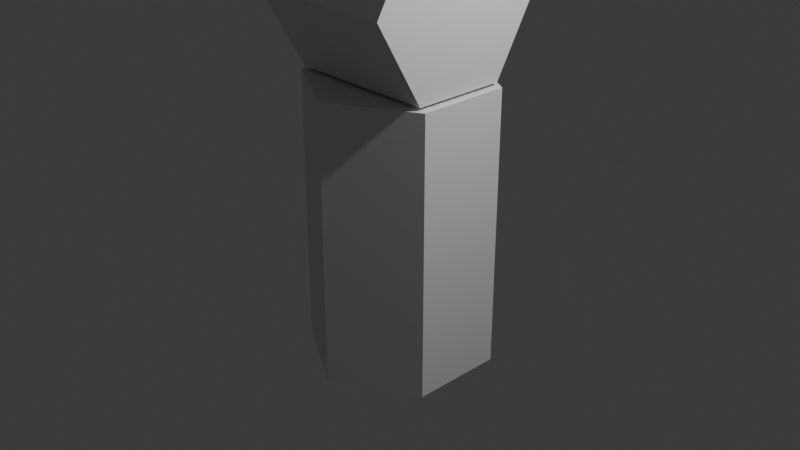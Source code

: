 # Source: Untitled.blend  (saved by Blender 5.1.30; exported with 4.5.12 LTS)
import bpy
from mathutils import Matrix  # noqa: F401  (used for matrix-valued properties, if any)

bpy.ops.wm.read_factory_settings(use_empty=True)
scene = bpy.context.scene
scene.name = 'Scene'

# ---- collections
col_collection = bpy.data.collections.new('Collection'); scene.collection.children.link(col_collection)

# ---- world
world_world = bpy.data.worlds.new('World'); scene.world = world_world
world_world.use_nodes = True; world_world.node_tree.nodes.clear()
_N = world_world.node_tree.nodes; _L = world_world.node_tree.links
n0 = _N.new('ShaderNodeOutputWorld'); n0.name = 'World Output'; n0.location = (200, 100)
n1 = _N.new('ShaderNodeBackground'); n1.name = 'Background'; n1.location = (-200, 100)
n1.inputs[0].default_value = (0.05088, 0.05088, 0.05088, 1.0)
_L.new(n1.outputs[0], n0.inputs[0])
n0.is_active_output = True
world_world.color = (0.05088, 0.05088, 0.05088)
world_world.sun_shadow_jitter_overblur = 0.0

# ---- cameras
cam_camera = bpy.data.cameras.new('Camera')
cam_camera.clip_end = 100.0
cam_camera.ortho_scale = 7.314

# ---- lights
light_light = bpy.data.lights.new('Light', 'POINT')
light_light.energy = 1000.0
light_light.shadow_soft_size = 0.1

# ---- meshes
me_cylinder = bpy.data.meshes.new('Cylinder')
me_cylinder.from_pydata([(0.0, 1.0, -1.5), (0.0, 1.0, 1.5), (0.866, 0.5, -1.5), (0.866, 0.5, 1.5), (0.866, -0.5, -1.5), (0.866, -0.5, 1.5), (0.0, -1.0, -1.5), (0.0, -1.0, 1.5), (-0.866, -0.5, -1.5), (-0.866, -0.5, 1.5), (-0.866, 0.5, -1.5), (-0.866, 0.5, 1.5)], [], [(0, 1, 3, 2), (2, 3, 5, 4), (4, 5, 7, 6), (6, 7, 9, 8), (3, 1, 11, 9, 7, 5), (8, 9, 11, 10), (10, 11, 1, 0), (0, 2, 4, 6, 8, 10)])
_uv = me_cylinder.uv_layers.new(name='UVMap')
_uv.uv.foreach_set('vector', [1.0, 0.5, 1.0, 1.0, 0.8333, 1.0, 0.8333, 0.5, 0.8333, 0.5, 0.8333, 1.0, 0.6667, 1.0, 0.6667, 0.5, 0.6667, 0.5, 0.6667, 1.0, 0.5, 1.0, 0.5, 0.5, 0.5, 0.5, 0.5, 1.0, 0.3333, 1.0, 0.3333, 0.5, 0.4578, 0.37, 0.25, 0.49, 0.04215, 0.37, 0.04215, 0.13, 0.25, 0.01, 0.4578, 0.13, 0.3333, 0.5, 0.3333, 1.0, 0.1667, 1.0, 0.1667, 0.5, 0.1667, 0.5, 0.1667, 1.0, -8.941e-08, 1.0, -8.941e-08, 0.5, 0.75, 0.49, 0.9578, 0.37, 0.9578, 0.13, 0.75, 0.01, 0.5422, 0.13, 0.5422, 0.37])
me_cylinder.update()
me_cylinder_001 = bpy.data.meshes.new('Cylinder.001')
me_cylinder_001.from_pydata([(0.0, 1.0, -0.8), (0.0, 1.0, 0.8), (0.866, 0.5, -0.8), (0.866, 0.5, 0.8), (0.866, -0.5, -0.8), (0.866, -0.5, 0.8), (0.0, -1.0, -0.8), (0.0, -1.0, 0.8), (-0.866, -0.5, -0.8), (-0.866, -0.5, 0.8), (-0.866, 0.5, -0.8), (-0.866, 0.5, 0.8)], [], [(0, 1, 3, 2), (2, 3, 5, 4), (4, 5, 7, 6), (6, 7, 9, 8), (3, 1, 11, 9, 7, 5), (8, 9, 11, 10), (10, 11, 1, 0), (0, 2, 4, 6, 8, 10)])
_uv = me_cylinder_001.uv_layers.new(name='UVMap')
_uv.uv.foreach_set('vector', [1.0, 0.5, 1.0, 1.0, 0.8333, 1.0, 0.8333, 0.5, 0.8333, 0.5, 0.8333, 1.0, 0.6667, 1.0, 0.6667, 0.5, 0.6667, 0.5, 0.6667, 1.0, 0.5, 1.0, 0.5, 0.5, 0.5, 0.5, 0.5, 1.0, 0.3333, 1.0, 0.3333, 0.5, 0.4578, 0.37, 0.25, 0.49, 0.04215, 0.37, 0.04215, 0.13, 0.25, 0.01, 0.4578, 0.13, 0.3333, 0.5, 0.3333, 1.0, 0.1667, 1.0, 0.1667, 0.5, 0.1667, 0.5, 0.1667, 1.0, -8.941e-08, 1.0, -8.941e-08, 0.5, 0.75, 0.49, 0.9578, 0.37, 0.9578, 0.13, 0.75, 0.01, 0.5422, 0.13, 0.5422, 0.37])
me_cylinder_001.update()

# ---- objects
ob_light = bpy.data.objects.new('Light', light_light)
ob_camera = bpy.data.objects.new('Camera', cam_camera)
ob_cylinder = bpy.data.objects.new('Cylinder', me_cylinder)
ob_cylinder_001 = bpy.data.objects.new('Cylinder.001', me_cylinder_001)

# ---- transforms, parenting, visibility, modifiers, constraints
ob_light.location = (4.076, 1.005, 5.904)
ob_light.rotation_euler = (0.6503, 0.05522, 1.866)
ob_light.lock_rotations_4d = False
ob_light.empty_display_type = 'ARROWS'
ob_light.color = (0.0, 0.0, 0.0, 0.0)
ob_light.lineart.crease_threshold = 0.0
ob_camera.location = (7.359, -6.926, 4.958)
ob_camera.rotation_euler = (1.109, 0.0, 0.8149)
ob_camera.lock_rotations_4d = False
ob_camera.empty_display_type = 'ARROWS'
ob_camera.color = (0.0, 0.0, 0.0, 0.0)
ob_camera.display_type = 'WIRE'
ob_camera.lineart.crease_threshold = 0.0
ob_cylinder.location = (0.0, 0.0, 0.0)
ob_cylinder_001.location = (0.0, 0.0, 2.4)
ob_cylinder_001.rotation_euler = (0.0, 1.571, 0.0)

# ---- collection membership
col_collection.objects.link(ob_light)
col_collection.objects.link(ob_camera)
col_collection.objects.link(ob_cylinder)
col_collection.objects.link(ob_cylinder_001)

# ---- scene / render settings (as saved in the file)
scene.camera = ob_camera
scene.frame_start = 1; scene.frame_end = 250; scene.frame_set(1)
scene.render.engine = 'BLENDER_EEVEE_NEXT'
scene.render.bake_bias = 0.0
scene.render.bake_samples = 0
scene.cycles.sampling_pattern = 'TABULATED_SOBOL'
scene.eevee.use_volume_custom_range = False
bpy.context.view_layer.update()
